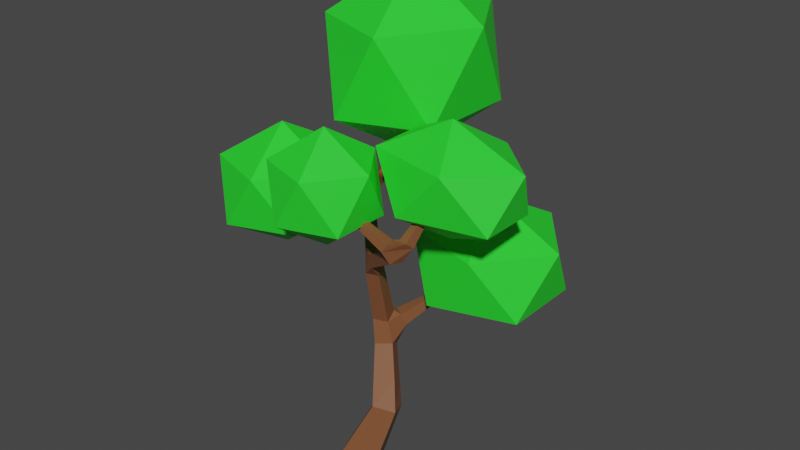 # Source: Tree_1.blend  (saved by Blender 2.92.15; exported with 4.5.12 LTS)
import bpy
from mathutils import Matrix  # noqa: F401  (used for matrix-valued properties, if any)

bpy.ops.wm.read_factory_settings(use_empty=True)
scene = bpy.context.scene
scene.name = 'Scene'

# ---- collections
col_collection = bpy.data.collections.new('Collection'); scene.collection.children.link(col_collection)

# ---- materials (node trees are filled in below, after node groups)
mat_leaves = bpy.data.materials.new('Leaves')
mat_leaves.use_transparent_shadow = False
mat_bark = bpy.data.materials.new('Bark')
mat_bark.alpha_threshold = 0.0
mat_bark.use_transparent_shadow = False
mat_bark.line_color = (0.0, 0.0, 0.0, 1.0)

# ---- material node trees
mat_leaves.use_nodes = True; mat_leaves.node_tree.nodes.clear()
_N = mat_leaves.node_tree.nodes; _L = mat_leaves.node_tree.links
n0 = _N.new('ShaderNodeBsdfPrincipled'); n0.name = 'Principled BSDF'; n0.location = (10, 300)
n0.distribution = 'GGX'
n0.subsurface_method = 'BURLEY'
n0.inputs[0].default_value = (0.0225, 0.8, 0.03062, 1.0)
n0.inputs[3].default_value = 1.45
n0.inputs[27].default_value = (0.0, 0.0, 0.0, 1.0)
n0.inputs[28].default_value = 1.0
n1 = _N.new('ShaderNodeOutputMaterial'); n1.name = 'Material Output'; n1.location = (300, 300)
_L.new(n0.outputs[0], n1.inputs[0])
n1.is_active_output = True
mat_bark.use_nodes = True; mat_bark.node_tree.nodes.clear()
_N = mat_bark.node_tree.nodes; _L = mat_bark.node_tree.links
n0 = _N.new('ShaderNodeOutputMaterial'); n0.name = 'Material Output'; n0.location = (300, 300)
n1 = _N.new('ShaderNodeBsdfPrincipled'); n1.name = 'Principled BSDF'; n1.location = (10, 300)
n1.distribution = 'GGX'
n1.subsurface_method = 'BURLEY'
n1.inputs[0].default_value = (0.2203, 0.08318, 0.03523, 1.0)
n1.inputs[2].default_value = 0.4
n1.inputs[3].default_value = 1.45
n1.inputs[27].default_value = (0.0, 0.0, 0.0, 1.0)
n1.inputs[28].default_value = 1.0
_L.new(n1.outputs[0], n0.inputs[0])
n0.is_active_output = True

# ---- world
world_world = bpy.data.worlds.new('World'); scene.world = world_world
world_world.use_nodes = True; world_world.node_tree.nodes.clear()
_N = world_world.node_tree.nodes; _L = world_world.node_tree.links
n0 = _N.new('ShaderNodeOutputWorld'); n0.name = 'World Output'; n0.location = (300, 300)
n1 = _N.new('ShaderNodeBackground'); n1.name = 'Background'; n1.location = (10, 300)
n1.inputs[0].default_value = (0.05088, 0.05088, 0.05088, 1.0)
_L.new(n1.outputs[0], n0.inputs[0])
n0.is_active_output = True
world_world.color = (0.05088, 0.05088, 0.05088)
world_world.use_sun_shadow = False
world_world.sun_shadow_jitter_overblur = 0.0

# ---- meshes
me_icosphere = bpy.data.meshes.new('Icosphere')
me_icosphere.from_pydata([(0.0, 0.0, -1.0), (0.7236, -0.5257, -0.4472), (-0.2764, -0.8506, -0.4472), (-0.8944, 0.0, -0.4472), (-0.2764, 0.8506, -0.4472), (0.7236, 0.5257, -0.4472), (0.2764, -0.8506, 0.4472), (-0.7236, -0.5257, 0.4472), (-0.7236, 0.5257, 0.4472), (0.2764, 0.8506, 0.4472), (0.8944, 0.0, 0.4472), (0.0, 0.0, 1.0)], [], [(0, 1, 2), (1, 0, 5), (0, 2, 3), (0, 3, 4), (0, 4, 5), (1, 5, 10), (2, 1, 6), (3, 2, 7), (4, 3, 8), (5, 4, 9), (1, 10, 6), (2, 6, 7), (3, 7, 8), (4, 8, 9), (5, 9, 10), (6, 10, 11), (7, 6, 11), (8, 7, 11), (9, 8, 11), (10, 9, 11)])
_uv = me_icosphere.uv_layers.new(name='UVMap')
_uv.uv.foreach_set('vector', [0.8182, 0.0, 0.7273, 0.1575, 0.9091, 0.1575, 0.7273, 0.1575, 0.6364, 0.0, 0.5455, 0.1575, 0.09091, 0.0, 0.0, 0.1575, 0.1818, 0.1575, 0.2727, 0.0, 0.1818, 0.1575, 0.3636, 0.1575, 0.4545, 0.0, 0.3636, 0.1575, 0.5455, 0.1575, 0.7273, 0.1575, 0.5455, 0.1575, 0.6364, 0.3149, 0.9091, 0.1575, 0.7273, 0.1575, 0.8182, 0.3149, 0.1818, 0.1575, 0.0, 0.1575, 0.09091, 0.3149, 0.3636, 0.1575, 0.1818, 0.1575, 0.2727, 0.3149, 0.5455, 0.1575, 0.3636, 0.1575, 0.4545, 0.3149, 0.7273, 0.1575, 0.6364, 0.3149, 0.8182, 0.3149, 0.9091, 0.1575, 0.8182, 0.3149, 1.0, 0.3149, 0.1818, 0.1575, 0.09091, 0.3149, 0.2727, 0.3149, 0.3636, 0.1575, 0.2727, 0.3149, 0.4545, 0.3149, 0.5455, 0.1575, 0.4545, 0.3149, 0.6364, 0.3149, 0.8182, 0.3149, 0.6364, 0.3149, 0.7273, 0.4724, 1.0, 0.3149, 0.8182, 0.3149, 0.9091, 0.4724, 0.2727, 0.3149, 0.09091, 0.3149, 0.1818, 0.4724, 0.4545, 0.3149, 0.2727, 0.3149, 0.3636, 0.4724, 0.6364, 0.3149, 0.4545, 0.3149, 0.5455, 0.4724])
me_icosphere.materials.append(mat_leaves)
me_icosphere.use_remesh_fix_poles = True
me_icosphere.use_remesh_preserve_attributes = False
me_icosphere.use_mirror_vertex_groups = False
me_icosphere.update()
me_icosphere_001 = bpy.data.meshes.new('Icosphere.001')
me_icosphere_001.from_pydata([(0.0, 0.0, -1.0), (0.7236, -0.5257, -0.4472), (-0.2764, -0.8506, -0.4472), (-0.8944, 0.0, -0.4472), (-0.2764, 0.8506, -0.4472), (0.7236, 0.5257, -0.4472), (0.2764, -0.8506, 0.4472), (-0.7236, -0.5257, 0.4472), (-0.7236, 0.5257, 0.4472), (0.2764, 0.8506, 0.4472), (0.8944, 0.0, 0.4472), (0.0, 0.0, 1.0)], [], [(0, 1, 2), (1, 0, 5), (0, 2, 3), (0, 3, 4), (0, 4, 5), (1, 5, 10), (2, 1, 6), (3, 2, 7), (4, 3, 8), (5, 4, 9), (1, 10, 6), (2, 6, 7), (3, 7, 8), (4, 8, 9), (5, 9, 10), (6, 10, 11), (7, 6, 11), (8, 7, 11), (9, 8, 11), (10, 9, 11)])
_uv = me_icosphere_001.uv_layers.new(name='UVMap')
_uv.uv.foreach_set('vector', [0.8182, 0.0, 0.7273, 0.1575, 0.9091, 0.1575, 0.7273, 0.1575, 0.6364, 0.0, 0.5455, 0.1575, 0.09091, 0.0, 0.0, 0.1575, 0.1818, 0.1575, 0.2727, 0.0, 0.1818, 0.1575, 0.3636, 0.1575, 0.4545, 0.0, 0.3636, 0.1575, 0.5455, 0.1575, 0.7273, 0.1575, 0.5455, 0.1575, 0.6364, 0.3149, 0.9091, 0.1575, 0.7273, 0.1575, 0.8182, 0.3149, 0.1818, 0.1575, 0.0, 0.1575, 0.09091, 0.3149, 0.3636, 0.1575, 0.1818, 0.1575, 0.2727, 0.3149, 0.5455, 0.1575, 0.3636, 0.1575, 0.4545, 0.3149, 0.7273, 0.1575, 0.6364, 0.3149, 0.8182, 0.3149, 0.9091, 0.1575, 0.8182, 0.3149, 1.0, 0.3149, 0.1818, 0.1575, 0.09091, 0.3149, 0.2727, 0.3149, 0.3636, 0.1575, 0.2727, 0.3149, 0.4545, 0.3149, 0.5455, 0.1575, 0.4545, 0.3149, 0.6364, 0.3149, 0.8182, 0.3149, 0.6364, 0.3149, 0.7273, 0.4724, 1.0, 0.3149, 0.8182, 0.3149, 0.9091, 0.4724, 0.2727, 0.3149, 0.09091, 0.3149, 0.1818, 0.4724, 0.4545, 0.3149, 0.2727, 0.3149, 0.3636, 0.4724, 0.6364, 0.3149, 0.4545, 0.3149, 0.5455, 0.4724])
me_icosphere_001.materials.append(mat_leaves)
me_icosphere_001.use_remesh_fix_poles = True
me_icosphere_001.use_remesh_preserve_attributes = False
me_icosphere_001.use_mirror_vertex_groups = False
me_icosphere_001.update()
me_icosphere_002 = bpy.data.meshes.new('Icosphere.002')
me_icosphere_002.from_pydata([(0.0, 0.0, -1.0), (0.7236, -0.5257, -0.4472), (-0.2764, -0.8506, -0.4472), (-0.8944, 0.0, -0.4472), (-0.2764, 0.8506, -0.4472), (0.7236, 0.5257, -0.4472), (0.2764, -0.8506, 0.4472), (-0.7236, -0.5257, 0.4472), (-0.7236, 0.5257, 0.4472), (0.2764, 0.8506, 0.4472), (0.8944, 0.0, 0.4472), (0.0, 0.0, 1.0)], [], [(0, 1, 2), (1, 0, 5), (0, 2, 3), (0, 3, 4), (0, 4, 5), (1, 5, 10), (2, 1, 6), (3, 2, 7), (4, 3, 8), (5, 4, 9), (1, 10, 6), (2, 6, 7), (3, 7, 8), (4, 8, 9), (5, 9, 10), (6, 10, 11), (7, 6, 11), (8, 7, 11), (9, 8, 11), (10, 9, 11)])
_uv = me_icosphere_002.uv_layers.new(name='UVMap')
_uv.uv.foreach_set('vector', [0.8182, 0.0, 0.7273, 0.1575, 0.9091, 0.1575, 0.7273, 0.1575, 0.6364, 0.0, 0.5455, 0.1575, 0.09091, 0.0, 0.0, 0.1575, 0.1818, 0.1575, 0.2727, 0.0, 0.1818, 0.1575, 0.3636, 0.1575, 0.4545, 0.0, 0.3636, 0.1575, 0.5455, 0.1575, 0.7273, 0.1575, 0.5455, 0.1575, 0.6364, 0.3149, 0.9091, 0.1575, 0.7273, 0.1575, 0.8182, 0.3149, 0.1818, 0.1575, 0.0, 0.1575, 0.09091, 0.3149, 0.3636, 0.1575, 0.1818, 0.1575, 0.2727, 0.3149, 0.5455, 0.1575, 0.3636, 0.1575, 0.4545, 0.3149, 0.7273, 0.1575, 0.6364, 0.3149, 0.8182, 0.3149, 0.9091, 0.1575, 0.8182, 0.3149, 1.0, 0.3149, 0.1818, 0.1575, 0.09091, 0.3149, 0.2727, 0.3149, 0.3636, 0.1575, 0.2727, 0.3149, 0.4545, 0.3149, 0.5455, 0.1575, 0.4545, 0.3149, 0.6364, 0.3149, 0.8182, 0.3149, 0.6364, 0.3149, 0.7273, 0.4724, 1.0, 0.3149, 0.8182, 0.3149, 0.9091, 0.4724, 0.2727, 0.3149, 0.09091, 0.3149, 0.1818, 0.4724, 0.4545, 0.3149, 0.2727, 0.3149, 0.3636, 0.4724, 0.6364, 0.3149, 0.4545, 0.3149, 0.5455, 0.4724])
me_icosphere_002.materials.append(mat_leaves)
me_icosphere_002.use_remesh_fix_poles = True
me_icosphere_002.use_remesh_preserve_attributes = False
me_icosphere_002.use_mirror_vertex_groups = False
me_icosphere_002.update()
me_icosphere_003 = bpy.data.meshes.new('Icosphere.003')
me_icosphere_003.from_pydata([(0.0, 0.0, -1.0), (0.7236, -0.5257, -0.4472), (-0.2764, -0.8506, -0.4472), (-0.8944, 0.0, -0.4472), (-0.2764, 0.8506, -0.4472), (0.7236, 0.5257, -0.4472), (0.2764, -0.8506, 0.4472), (-0.7236, -0.5257, 0.4472), (-0.7236, 0.5257, 0.4472), (0.2764, 0.8506, 0.4472), (0.8944, 0.0, 0.4472), (0.0, 0.0, 1.0)], [], [(0, 1, 2), (1, 0, 5), (0, 2, 3), (0, 3, 4), (0, 4, 5), (1, 5, 10), (2, 1, 6), (3, 2, 7), (4, 3, 8), (5, 4, 9), (1, 10, 6), (2, 6, 7), (3, 7, 8), (4, 8, 9), (5, 9, 10), (6, 10, 11), (7, 6, 11), (8, 7, 11), (9, 8, 11), (10, 9, 11)])
_uv = me_icosphere_003.uv_layers.new(name='UVMap')
_uv.uv.foreach_set('vector', [0.8182, 0.0, 0.7273, 0.1575, 0.9091, 0.1575, 0.7273, 0.1575, 0.6364, 0.0, 0.5455, 0.1575, 0.09091, 0.0, 0.0, 0.1575, 0.1818, 0.1575, 0.2727, 0.0, 0.1818, 0.1575, 0.3636, 0.1575, 0.4545, 0.0, 0.3636, 0.1575, 0.5455, 0.1575, 0.7273, 0.1575, 0.5455, 0.1575, 0.6364, 0.3149, 0.9091, 0.1575, 0.7273, 0.1575, 0.8182, 0.3149, 0.1818, 0.1575, 0.0, 0.1575, 0.09091, 0.3149, 0.3636, 0.1575, 0.1818, 0.1575, 0.2727, 0.3149, 0.5455, 0.1575, 0.3636, 0.1575, 0.4545, 0.3149, 0.7273, 0.1575, 0.6364, 0.3149, 0.8182, 0.3149, 0.9091, 0.1575, 0.8182, 0.3149, 1.0, 0.3149, 0.1818, 0.1575, 0.09091, 0.3149, 0.2727, 0.3149, 0.3636, 0.1575, 0.2727, 0.3149, 0.4545, 0.3149, 0.5455, 0.1575, 0.4545, 0.3149, 0.6364, 0.3149, 0.8182, 0.3149, 0.6364, 0.3149, 0.7273, 0.4724, 1.0, 0.3149, 0.8182, 0.3149, 0.9091, 0.4724, 0.2727, 0.3149, 0.09091, 0.3149, 0.1818, 0.4724, 0.4545, 0.3149, 0.2727, 0.3149, 0.3636, 0.4724, 0.6364, 0.3149, 0.4545, 0.3149, 0.5455, 0.4724])
me_icosphere_003.materials.append(mat_leaves)
me_icosphere_003.use_remesh_fix_poles = True
me_icosphere_003.use_remesh_preserve_attributes = False
me_icosphere_003.use_mirror_vertex_groups = False
me_icosphere_003.update()
me_icosphere_004 = bpy.data.meshes.new('Icosphere.004')
me_icosphere_004.from_pydata([(0.0, 0.0, -1.0), (0.7236, -0.5257, -0.4472), (-0.2764, -0.8506, -0.4472), (-0.8944, 0.0, -0.4472), (-0.2764, 0.8506, -0.4472), (0.7236, 0.5257, -0.4472), (0.2764, -0.8506, 0.4472), (-0.7236, -0.5257, 0.4472), (-0.7236, 0.5257, 0.4472), (0.2764, 0.8506, 0.4472), (0.8944, 0.0, 0.4472), (0.0, 0.0, 1.0)], [], [(0, 1, 2), (1, 0, 5), (0, 2, 3), (0, 3, 4), (0, 4, 5), (1, 5, 10), (2, 1, 6), (3, 2, 7), (4, 3, 8), (5, 4, 9), (1, 10, 6), (2, 6, 7), (3, 7, 8), (4, 8, 9), (5, 9, 10), (6, 10, 11), (7, 6, 11), (8, 7, 11), (9, 8, 11), (10, 9, 11)])
_uv = me_icosphere_004.uv_layers.new(name='UVMap')
_uv.uv.foreach_set('vector', [0.8182, 0.0, 0.7273, 0.1575, 0.9091, 0.1575, 0.7273, 0.1575, 0.6364, 0.0, 0.5455, 0.1575, 0.09091, 0.0, 0.0, 0.1575, 0.1818, 0.1575, 0.2727, 0.0, 0.1818, 0.1575, 0.3636, 0.1575, 0.4545, 0.0, 0.3636, 0.1575, 0.5455, 0.1575, 0.7273, 0.1575, 0.5455, 0.1575, 0.6364, 0.3149, 0.9091, 0.1575, 0.7273, 0.1575, 0.8182, 0.3149, 0.1818, 0.1575, 0.0, 0.1575, 0.09091, 0.3149, 0.3636, 0.1575, 0.1818, 0.1575, 0.2727, 0.3149, 0.5455, 0.1575, 0.3636, 0.1575, 0.4545, 0.3149, 0.7273, 0.1575, 0.6364, 0.3149, 0.8182, 0.3149, 0.9091, 0.1575, 0.8182, 0.3149, 1.0, 0.3149, 0.1818, 0.1575, 0.09091, 0.3149, 0.2727, 0.3149, 0.3636, 0.1575, 0.2727, 0.3149, 0.4545, 0.3149, 0.5455, 0.1575, 0.4545, 0.3149, 0.6364, 0.3149, 0.8182, 0.3149, 0.6364, 0.3149, 0.7273, 0.4724, 1.0, 0.3149, 0.8182, 0.3149, 0.9091, 0.4724, 0.2727, 0.3149, 0.09091, 0.3149, 0.1818, 0.4724, 0.4545, 0.3149, 0.2727, 0.3149, 0.3636, 0.4724, 0.6364, 0.3149, 0.4545, 0.3149, 0.5455, 0.4724])
me_icosphere_004.materials.append(mat_leaves)
me_icosphere_004.use_remesh_fix_poles = True
me_icosphere_004.use_remesh_preserve_attributes = False
me_icosphere_004.use_mirror_vertex_groups = False
me_icosphere_004.update()
me_cube_002 = bpy.data.meshes.new('Cube.002')
me_cube_002.from_pydata([(0.03364, 0.6614, -0.6728), (0.4014, -0.322, -0.6728), (-0.5059, -0.6614, -0.2679), (-0.8737, 0.322, -0.2679), (0.4015, -1.191, 8.028), (0.3568, -1.021, 8.028), (0.451, -0.9964, 8.175), (0.4957, -1.166, 8.175), (0.7679, 2.533, 4.274), (0.9126, 2.422, 4.274), (0.8593, 2.352, 4.434), (0.7146, 2.464, 4.434), (0.6961, 0.7099, 1.342), (0.9648, 0.1124, 1.503), (0.3461, -0.1435, 1.586), (0.07745, 0.454, 1.425), (1.999, 0.09163, 8.059), (2.165, 0.03278, 8.059), (2.119, -0.096, 8.17), (1.954, -0.03715, 8.17), (-0.3493, 2.459, 8.52), (-0.1637, 2.294, 8.597), (-0.3404, 2.157, 8.73), (-0.526, 2.322, 8.652), (-3.128, 0.3033, 7.178), (-3.225, 0.45, 7.178), (-3.221, 0.453, 7.354), (-3.124, 0.3062, 7.354), (-0.6758, 3.48, 9.684), (-0.5514, 3.409, 9.786), (-0.6705, 3.3, 9.855), (-0.7948, 3.37, 9.753), (-0.406, 2.623, 8.706), (-0.2326, 2.524, 8.848), (-0.3986, 2.372, 8.945), (-0.572, 2.47, 8.802), (-0.4511, 2.766, 8.869), (-0.2859, 2.672, 9.005), (-0.444, 2.527, 9.097), (-0.6092, 2.621, 8.961), (-0.4925, 2.898, 9.019), (-0.3348, 2.808, 9.149), (-0.4857, 2.669, 9.237), (-0.6434, 2.759, 9.107), (-0.5316, 3.022, 9.161), (-0.3811, 2.937, 9.285), (-0.5252, 2.804, 9.369), (-0.6758, 2.89, 9.245), (-0.5693, 3.141, 9.298), (-0.4255, 3.06, 9.416), (-0.5631, 2.933, 9.496), (-0.7069, 3.015, 9.378), (-0.6057, 3.257, 9.43), (-0.4686, 3.179, 9.543), (-0.5998, 3.059, 9.619), (-0.7369, 3.137, 9.506), (-0.6411, 3.37, 9.558), (-0.5105, 3.295, 9.666), (-0.6356, 3.181, 9.738), (-0.7662, 3.255, 9.631), (-1.556, 1.263, 7.057), (-1.725, 1.519, 7.057), (-1.717, 1.524, 7.363), (-1.548, 1.268, 7.363), (-1.809, 1.108, 7.076), (-1.966, 1.347, 7.076), (-1.959, 1.352, 7.362), (-1.801, 1.113, 7.362), (-2.031, 0.9725, 7.093), (-2.179, 1.196, 7.093), (-2.172, 1.2, 7.36), (-2.025, 0.977, 7.36), (-2.237, 0.8472, 7.109), (-2.375, 1.056, 7.109), (-2.368, 1.06, 7.359), (-2.23, 0.8514, 7.359), (-2.43, 0.7292, 7.124), (-2.559, 0.9246, 7.124), (-2.553, 0.9285, 7.358), (-2.424, 0.7332, 7.358), (-2.614, 0.6168, 7.138), (-2.735, 0.7994, 7.138), (-2.729, 0.803, 7.357), (-2.609, 0.6205, 7.357), (-2.791, 0.5089, 7.152), (-2.904, 0.6791, 7.152), (-2.898, 0.6825, 7.356), (-2.786, 0.5123, 7.356), (-2.962, 0.4045, 7.165), (-3.067, 0.5628, 7.165), (-3.062, 0.566, 7.355), (-2.957, 0.4077, 7.355), (-1.107, 1.954, 7.35), (-0.9168, 1.693, 7.35), (-1.12, 1.545, 7.554), (-1.31, 1.807, 7.554), (-0.9656, 2.05, 7.57), (-0.7823, 1.798, 7.57), (-0.9783, 1.655, 7.766), (-1.162, 1.907, 7.766), (-0.8325, 2.14, 7.777), (-0.6557, 1.896, 7.777), (-0.8448, 1.759, 7.966), (-1.022, 2.002, 7.966), (-0.7045, 2.226, 7.976), (-0.534, 1.991, 7.976), (-0.7164, 1.859, 8.158), (-0.8869, 2.094, 8.158), (-0.5802, 2.31, 8.169), (-0.4157, 2.084, 8.169), (-0.5916, 1.956, 8.345), (-0.7561, 2.182, 8.345), (-0.4587, 2.392, 8.358), (-0.3001, 2.174, 8.358), (-0.4697, 2.051, 8.528), (-0.6283, 2.269, 8.528), (1.777, -0.3635, 7.347), (2.051, -0.4605, 7.347), (1.975, -0.6728, 7.53), (1.702, -0.5758, 7.53), (1.842, -0.232, 7.553), (2.084, -0.3179, 7.553), (2.017, -0.506, 7.715), (1.775, -0.4201, 7.715), (1.898, -0.116, 7.734), (2.113, -0.1922, 7.734), (2.054, -0.359, 7.878), (1.839, -0.2828, 7.878), (1.95, -0.009021, 7.902), (2.14, -0.07631, 7.902), (2.088, -0.2235, 8.028), (1.898, -0.1563, 8.028), (1.445, -0.9815, 7.247), (1.382, -0.69, 7.193), (1.53, -0.6486, 7.497), (1.606, -0.9393, 7.497), (1.232, -1.024, 7.407), (1.162, -0.7584, 7.407), (1.309, -0.7197, 7.636), (1.379, -0.9857, 7.636), (1.043, -1.062, 7.548), (0.9792, -0.818, 7.548), (1.114, -0.7824, 7.758), (1.179, -1.027, 7.758), (0.8699, -1.097, 7.678), (0.811, -0.8729, 7.678), (0.9351, -0.8403, 7.871), (0.994, -1.064, 7.871), (0.7066, -1.13, 7.8), (0.6526, -0.9245, 7.8), (0.7663, -0.8947, 7.977), (0.8203, -1.1, 7.977), (0.551, -1.161, 7.916), (0.5017, -0.9738, 7.916), (0.6055, -0.9465, 8.078), (0.6547, -1.134, 8.078), (-0.01646, 1.685, 3.529), (0.2928, 1.446, 3.529), (0.1788, 1.299, 3.871), (-0.1304, 1.537, 3.871), (0.1801, 1.897, 3.715), (0.4481, 1.691, 3.715), (0.3494, 1.563, 4.012), (0.08139, 1.769, 4.012), (0.3473, 2.078, 3.874), (0.5802, 1.899, 3.874), (0.4944, 1.787, 4.132), (0.2615, 1.967, 4.132), (0.4978, 2.241, 4.017), (0.6992, 2.086, 4.017), (0.625, 1.99, 4.241), (0.4236, 2.145, 4.241), (0.637, 2.392, 4.15), (0.8092, 2.259, 4.15), (0.7458, 2.177, 4.34), (0.5736, 2.309, 4.34), (0.4698, 0.274, 5.979), (0.2838, -0.03705, 5.979), (0.127, 0.05673, 6.292), (0.3131, 0.3677, 6.292), (0.7271, 0.1175, 6.158), (0.5433, -0.1898, 6.158), (0.3884, -0.09711, 6.467), (0.5722, 0.2102, 6.467), (0.979, -0.03566, 6.332), (0.7974, -0.3393, 6.332), (0.6443, -0.2477, 6.638), (0.826, 0.0559, 6.638), (1.227, -0.1867, 6.504), (1.048, -0.4868, 6.504), (0.8967, -0.3963, 6.806), (1.076, -0.09625, 6.806), (1.473, -0.3363, 6.675), (1.296, -0.6327, 6.675), (1.147, -0.5433, 6.973), (1.324, -0.2469, 6.973), (1.717, -0.4846, 6.844), (1.542, -0.7775, 6.844), (1.57, -0.3962, 7.138), (-0.3776, 0.4737, 5.992), (-0.122, 0.7305, 5.992), (0.02216, 0.587, 6.292), (-0.2335, 0.3302, 6.292), (-0.5657, 0.664, 6.176), (-0.3131, 0.9177, 6.176), (-0.1707, 0.776, 6.473), (-0.4233, 0.5222, 6.473), (-0.7498, 0.8503, 6.356), (-0.5002, 1.101, 6.356), (-0.3595, 0.9609, 6.649), (-0.6092, 0.7102, 6.649), (-0.9315, 1.034, 6.534), (-0.6848, 1.282, 6.534), (-0.5458, 1.143, 6.823), (-0.7924, 0.8956, 6.823), (-1.111, 1.216, 6.71), (-0.8675, 1.461, 6.71), (-0.7301, 1.324, 6.996), (-0.9738, 1.079, 6.996), (-1.29, 1.396, 6.884), (-1.049, 1.638, 6.884), (-0.9129, 1.503, 7.167), (-1.154, 1.261, 7.167), (0.1079, 0.8269, 3.812), (-0.3271, 0.6918, 3.812), (-0.4558, 1.106, 3.952), (-0.02074, 1.241, 3.952), (0.1342, 0.7148, 4.195), (-0.2853, 0.5844, 4.195), (-0.4093, 0.9837, 4.33), (0.01018, 1.114, 4.33), (0.159, 0.6091, 4.556), (-0.2458, 0.4833, 4.556), (-0.3655, 0.8686, 4.686), (0.03931, 0.9944, 4.686), (0.1829, 0.5074, 4.903), (-0.2078, 0.386, 4.903), (-0.3234, 0.7579, 5.028), (0.06734, 0.8792, 5.028), (0.2061, 0.4086, 5.24), (-0.171, 0.2915, 5.24), (-0.2824, 0.6503, 5.361), (0.09458, 0.7674, 5.361), (0.2287, 0.312, 5.57), (-0.1349, 0.199, 5.57), (-0.2424, 0.5451, 5.686), (0.1212, 0.6581, 5.686), (0.4524, 0.9257, 1.965), (0.6728, 0.4315, 2.254), (0.1367, 0.1449, 2.172), (-0.08362, 0.6391, 1.884), (0.2574, 1.097, 2.46), (0.46, 0.6427, 2.725), (-0.03289, 0.3793, 2.651), (-0.2355, 0.8337, 2.385), (0.07694, 1.256, 2.918), (0.2631, 0.8382, 3.162), (-0.1898, 0.5961, 3.093), (-0.376, 1.014, 2.849), (0.3017, 0.6804, 0.1412), (0.6162, -0.1604, 0.1412), (-0.1596, -0.4506, 0.4874), (-0.4741, 0.3902, 0.4874), (0.5073, 0.6949, 0.7655), (0.7808, -0.03651, 0.7655), (0.106, -0.2889, 1.067), (-0.1675, 0.4425, 1.067)], [], [(59, 56, 52, 55), (197, 196, 117), (58, 59, 55, 54), (225, 156, 258), (57, 58, 54, 53), (135, 132, 118), (56, 57, 53, 52), (62, 95, 92), (132, 133, 197), (55, 52, 48, 51), (54, 55, 51, 50), (53, 54, 50, 49), (52, 53, 49, 48), (134, 119, 116), (51, 48, 44, 47), (50, 51, 47, 46), (224, 225, 258), (49, 50, 46, 45), (48, 49, 45, 44), (221, 93, 94), (47, 44, 40, 43), (46, 47, 43, 42), (45, 46, 42, 41), (246, 245, 200), (201, 246, 200), (44, 45, 41, 40), (43, 40, 36, 39), (224, 258, 257), (245, 199, 200), (42, 43, 39, 38), (41, 42, 38, 37), (40, 41, 37, 36), (244, 199, 245), (244, 202, 199), (223, 224, 257), (39, 36, 32, 35), (38, 39, 35, 34), (37, 38, 34, 33), (176, 243, 246), (36, 37, 33, 32), (35, 32, 20, 23), (34, 35, 23, 22), (33, 34, 22, 21), (256, 223, 257), (179, 176, 246, 201), (32, 33, 21, 20), (156, 255, 258), (157, 256, 255, 156), (31, 30, 29, 28), (27, 26, 25, 24), (19, 18, 17, 16), (61, 62, 92, 220), (11, 10, 9, 8), (132, 197, 117, 118), (226, 159, 225), (159, 156, 225), (7, 6, 5, 4), (178, 202, 244, 177), (157, 158, 223, 256), (0, 1, 2, 3), (63, 94, 95, 62), (63, 222, 221, 94), (177, 244, 243, 176), (178, 179, 201, 202), (198, 116, 117, 196), (221, 220, 92, 93), (134, 116, 198, 133), (219, 60, 61, 220), (60, 219, 222, 63), (134, 135, 118, 119), (159, 226, 223, 158), (28, 29, 57, 56), (29, 30, 58, 57), (30, 31, 59, 58), (31, 28, 56, 59), (64, 65, 61, 60), (65, 66, 62, 61), (66, 67, 63, 62), (67, 64, 60, 63), (68, 69, 65, 64), (69, 70, 66, 65), (70, 71, 67, 66), (71, 68, 64, 67), (72, 73, 69, 68), (73, 74, 70, 69), (74, 75, 71, 70), (75, 72, 68, 71), (76, 77, 73, 72), (77, 78, 74, 73), (78, 79, 75, 74), (79, 76, 72, 75), (80, 81, 77, 76), (81, 82, 78, 77), (82, 83, 79, 78), (83, 80, 76, 79), (84, 85, 81, 80), (85, 86, 82, 81), (86, 87, 83, 82), (87, 84, 80, 83), (88, 89, 85, 84), (89, 90, 86, 85), (90, 91, 87, 86), (91, 88, 84, 87), (24, 25, 89, 88), (25, 26, 90, 89), (26, 27, 91, 90), (27, 24, 88, 91), (96, 97, 93, 92), (97, 98, 94, 93), (98, 99, 95, 94), (99, 96, 92, 95), (100, 101, 97, 96), (101, 102, 98, 97), (102, 103, 99, 98), (103, 100, 96, 99), (104, 105, 101, 100), (105, 106, 102, 101), (106, 107, 103, 102), (107, 104, 100, 103), (108, 109, 105, 104), (109, 110, 106, 105), (110, 111, 107, 106), (111, 108, 104, 107), (112, 113, 109, 108), (113, 114, 110, 109), (114, 115, 111, 110), (115, 112, 108, 111), (20, 21, 113, 112), (21, 22, 114, 113), (22, 23, 115, 114), (23, 20, 112, 115), (120, 121, 117, 116), (121, 122, 118, 117), (122, 123, 119, 118), (123, 120, 116, 119), (124, 125, 121, 120), (125, 126, 122, 121), (126, 127, 123, 122), (127, 124, 120, 123), (128, 129, 125, 124), (129, 130, 126, 125), (130, 131, 127, 126), (131, 128, 124, 127), (16, 17, 129, 128), (17, 18, 130, 129), (18, 19, 131, 130), (19, 16, 128, 131), (136, 137, 133, 132), (137, 138, 134, 133), (138, 139, 135, 134), (139, 136, 132, 135), (140, 141, 137, 136), (141, 142, 138, 137), (142, 143, 139, 138), (143, 140, 136, 139), (144, 145, 141, 140), (145, 146, 142, 141), (146, 147, 143, 142), (147, 144, 140, 143), (148, 149, 145, 144), (149, 150, 146, 145), (150, 151, 147, 146), (151, 148, 144, 147), (152, 153, 149, 148), (153, 154, 150, 149), (154, 155, 151, 150), (155, 152, 148, 151), (4, 5, 153, 152), (5, 6, 154, 153), (6, 7, 155, 154), (7, 4, 152, 155), (160, 161, 157, 156), (161, 162, 158, 157), (162, 163, 159, 158), (163, 160, 156, 159), (164, 165, 161, 160), (165, 166, 162, 161), (166, 167, 163, 162), (167, 164, 160, 163), (168, 169, 165, 164), (169, 170, 166, 165), (170, 171, 167, 166), (171, 168, 164, 167), (172, 173, 169, 168), (173, 174, 170, 169), (174, 175, 171, 170), (175, 172, 168, 171), (8, 9, 173, 172), (9, 10, 174, 173), (10, 11, 175, 174), (11, 8, 172, 175), (180, 181, 177, 176), (181, 182, 178, 177), (182, 183, 179, 178), (183, 180, 176, 179), (184, 185, 181, 180), (185, 186, 182, 181), (186, 187, 183, 182), (187, 184, 180, 183), (188, 189, 185, 184), (189, 190, 186, 185), (190, 191, 187, 186), (191, 188, 184, 187), (192, 193, 189, 188), (193, 194, 190, 189), (194, 195, 191, 190), (195, 192, 188, 191), (196, 197, 193, 192), (197, 133, 194, 193), (133, 198, 195, 194), (198, 196, 192, 195), (203, 204, 200, 199), (204, 205, 201, 200), (205, 206, 202, 201), (206, 203, 199, 202), (207, 208, 204, 203), (208, 209, 205, 204), (209, 210, 206, 205), (210, 207, 203, 206), (211, 212, 208, 207), (212, 213, 209, 208), (213, 214, 210, 209), (214, 211, 207, 210), (215, 216, 212, 211), (216, 217, 213, 212), (217, 218, 214, 213), (218, 215, 211, 214), (219, 220, 216, 215), (220, 221, 217, 216), (221, 222, 218, 217), (222, 219, 215, 218), (227, 228, 224, 223), (228, 229, 225, 224), (229, 230, 226, 225), (230, 227, 223, 226), (231, 232, 228, 227), (232, 233, 229, 228), (233, 234, 230, 229), (234, 231, 227, 230), (235, 236, 232, 231), (236, 237, 233, 232), (237, 238, 234, 233), (238, 235, 231, 234), (239, 240, 236, 235), (240, 241, 237, 236), (241, 242, 238, 237), (242, 239, 235, 238), (243, 244, 240, 239), (244, 245, 241, 240), (245, 246, 242, 241), (246, 243, 239, 242), (247, 248, 13, 12), (248, 249, 14, 13), (249, 250, 15, 14), (250, 247, 12, 15), (251, 252, 248, 247), (252, 253, 249, 248), (253, 254, 250, 249), (254, 251, 247, 250), (255, 256, 252, 251), (256, 257, 253, 252), (257, 258, 254, 253), (258, 255, 251, 254), (259, 260, 1, 0), (260, 261, 2, 1), (261, 262, 3, 2), (262, 259, 0, 3), (263, 264, 260, 259), (264, 265, 261, 260), (265, 266, 262, 261), (266, 263, 259, 262), (12, 13, 264, 263), (13, 14, 265, 264), (14, 15, 266, 265), (15, 12, 263, 266)])
me_cube_002.materials.append(mat_bark)
me_cube_002.use_remesh_preserve_volume = False
me_cube_002.use_remesh_preserve_attributes = False
me_cube_002.use_mirror_vertex_groups = False
me_cube_002.update()

# ---- objects
ob_leaves5 = bpy.data.objects.new('Leaves5', me_icosphere)
ob_leaves4 = bpy.data.objects.new('Leaves4', me_icosphere_001)
ob_leaves3 = bpy.data.objects.new('Leaves3', me_icosphere_002)
ob_leaves2 = bpy.data.objects.new('Leaves2', me_icosphere_003)
ob_leaves1 = bpy.data.objects.new('Leaves1', me_icosphere_004)
ob_trunk = bpy.data.objects.new('Trunk', me_cube_002)

# ---- transforms, parenting, visibility, modifiers, constraints
ob_leaves5.location = (-1.104, 3.444, 10.62)
ob_leaves5.scale = (2.542, 2.986, 2.837)
ob_leaves5.lineart.crease_threshold = 0.0
ob_leaves4.location = (-3.144, 0.2653, 7.367)
ob_leaves4.scale = (1.922, 2.071, 1.82)
ob_leaves4.lineart.crease_threshold = 0.0
ob_leaves3.location = (2.267, 0.7595, 8.842)
ob_leaves3.scale = (2.404, 1.632, 1.632)
ob_leaves3.lineart.crease_threshold = 0.0
ob_leaves2.location = (-0.2716, -1.103, 8.558)
ob_leaves2.scale = (1.632, 1.632, 1.632)
ob_leaves2.lineart.crease_threshold = 0.0
ob_leaves1.location = (1.863, 3.155, 5.483)
ob_leaves1.scale = (2.449, 2.309, 1.967)
ob_leaves1.lineart.crease_threshold = 0.0
ob_trunk.location = (0.0, 0.0, 0.0)
ob_trunk.lock_rotations_4d = False
ob_trunk.empty_display_type = 'ARROWS'
ob_trunk.lineart.crease_threshold = 0.0

# ---- collection membership
col_collection.objects.link(ob_leaves5)
col_collection.objects.link(ob_leaves4)
col_collection.objects.link(ob_leaves3)
col_collection.objects.link(ob_leaves2)
col_collection.objects.link(ob_leaves1)
col_collection.objects.link(ob_trunk)

# ---- scene / render settings (as saved in the file)
scene.frame_start = 1; scene.frame_end = 250; scene.frame_set(1)
scene.render.engine = 'BLENDER_EEVEE_NEXT'
scene.cycles.use_denoising = False
scene.cycles.samples = 128
scene.cycles.sampling_pattern = 'TABULATED_SOBOL'
scene.cycles.use_adaptive_sampling = False
scene.cycles.use_light_tree = False
scene.view_settings.view_transform = 'Filmic'
bpy.context.view_layer.update()

# ---- added for rendering (the .blend has no active camera and no usable light): camera, sun
cam_auto = bpy.data.cameras.new('AutoCamera')
cam_auto.lens = 50.0
cam_auto.sensor_width = 36.0
cam_auto.clip_end = 1000.0
ob_auto_camera = bpy.data.objects.new('AutoCamera', cam_auto)
scene.collection.objects.link(ob_auto_camera)
ob_auto_camera.location = (17.2702, -19.2457, 20.3844)
ob_auto_camera.rotation_euler = (1.09748, -7.21219e-08, 0.694738)
scene.camera = ob_auto_camera
light_auto_sun = bpy.data.lights.new('AutoSun', 'SUN')
light_auto_sun.energy = 3.0
light_auto_sun.angle = 0.0523599
ob_auto_sun = bpy.data.objects.new('AutoSun', light_auto_sun)
scene.collection.objects.link(ob_auto_sun)
ob_auto_sun.rotation_euler = (0.872665, 0.174533, 0.523599)
bpy.context.view_layer.update()
